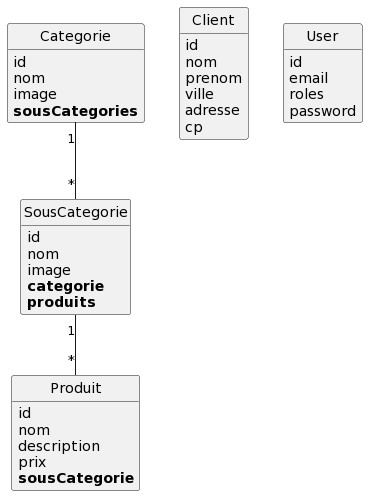

The diagram above was rendered by PlantUML. Its source (embedded in the PNG):
@startuml
class Categorie {
	id
	nom
	image
	**sousCategories**
}

class Client {
	id
	nom
	prenom
	ville
	adresse
	cp
}

class Produit {
	id
	nom
	description
	prix
	**sousCategorie**
}

class SousCategorie {
	id
	nom
	image
	**categorie**
	**produits**
}

class User {
	id
	email
	roles
	password
}

Categorie "1"--"*" SousCategorie
SousCategorie "1"--"*" Produit


hide methods
hide circle
@enduml